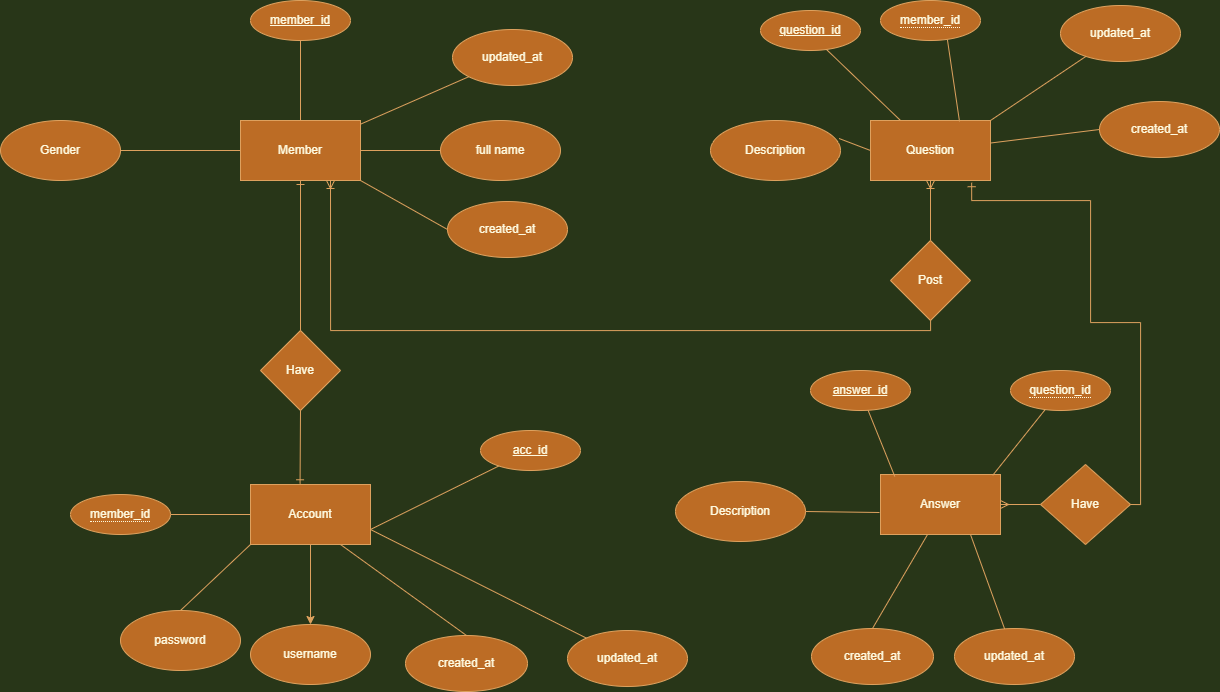

The diagram above was exported from draw.io. Its source (the exported page's mxGraphModel, read from the mxfile embedded in the PNG):
<mxGraphModel dx="2425" dy="1075" grid="0" gridSize="10" guides="1" tooltips="1" connect="1" arrows="1" fold="1" page="1" pageScale="1" pageWidth="850" pageHeight="1100" background="#283618" math="0" shadow="0">
  <root>
    <mxCell id="0" />
    <mxCell id="1" parent="0" />
    <mxCell id="N3mUAG9GsW8IeaY2xZnc-1" value="Member" style="rounded=0;whiteSpace=wrap;html=1;fillColor=#BC6C25;strokeColor=#DDA15E;fontColor=#FEFAE0;" vertex="1" parent="1">
      <mxGeometry x="110" y="240" width="120" height="60" as="geometry" />
    </mxCell>
    <mxCell id="N3mUAG9GsW8IeaY2xZnc-4" value="member_id" style="ellipse;whiteSpace=wrap;html=1;align=center;fontStyle=4;fillColor=#BC6C25;strokeColor=#DDA15E;fontColor=#FEFAE0;" vertex="1" parent="1">
      <mxGeometry x="120" y="120" width="100" height="40" as="geometry" />
    </mxCell>
    <mxCell id="N3mUAG9GsW8IeaY2xZnc-5" value="full name" style="ellipse;whiteSpace=wrap;html=1;rounded=0;fillColor=#BC6C25;strokeColor=#DDA15E;fontColor=#FEFAE0;" vertex="1" parent="1">
      <mxGeometry x="310" y="240" width="120" height="60" as="geometry" />
    </mxCell>
    <mxCell id="N3mUAG9GsW8IeaY2xZnc-7" value="Gender" style="ellipse;whiteSpace=wrap;html=1;rounded=0;fillColor=#BC6C25;strokeColor=#DDA15E;fontColor=#FEFAE0;" vertex="1" parent="1">
      <mxGeometry x="-130" y="240" width="120" height="60" as="geometry" />
    </mxCell>
    <mxCell id="N3mUAG9GsW8IeaY2xZnc-11" value="Have" style="rhombus;whiteSpace=wrap;html=1;rounded=0;fillColor=#BC6C25;strokeColor=#DDA15E;fontColor=#FEFAE0;" vertex="1" parent="1">
      <mxGeometry x="130" y="450" width="80" height="80" as="geometry" />
    </mxCell>
    <mxCell id="N3mUAG9GsW8IeaY2xZnc-19" value="" style="edgeStyle=orthogonalEdgeStyle;rounded=0;orthogonalLoop=1;jettySize=auto;html=1;labelBackgroundColor=#283618;strokeColor=#DDA15E;fontColor=#FEFAE0;" edge="1" parent="1" source="N3mUAG9GsW8IeaY2xZnc-13" target="N3mUAG9GsW8IeaY2xZnc-18">
      <mxGeometry relative="1" as="geometry" />
    </mxCell>
    <mxCell id="N3mUAG9GsW8IeaY2xZnc-13" value="Account" style="whiteSpace=wrap;html=1;rounded=0;fillColor=#BC6C25;strokeColor=#DDA15E;fontColor=#FEFAE0;" vertex="1" parent="1">
      <mxGeometry x="120" y="604" width="120" height="60" as="geometry" />
    </mxCell>
    <mxCell id="N3mUAG9GsW8IeaY2xZnc-17" value="acc_id" style="ellipse;whiteSpace=wrap;html=1;align=center;fontStyle=4;fillColor=#BC6C25;strokeColor=#DDA15E;fontColor=#FEFAE0;" vertex="1" parent="1">
      <mxGeometry x="350" y="550" width="100" height="40" as="geometry" />
    </mxCell>
    <mxCell id="N3mUAG9GsW8IeaY2xZnc-18" value="username" style="ellipse;whiteSpace=wrap;html=1;rounded=0;fillColor=#BC6C25;strokeColor=#DDA15E;fontColor=#FEFAE0;" vertex="1" parent="1">
      <mxGeometry x="120" y="744" width="120" height="60" as="geometry" />
    </mxCell>
    <mxCell id="N3mUAG9GsW8IeaY2xZnc-20" value="password" style="ellipse;whiteSpace=wrap;html=1;rounded=0;fillColor=#BC6C25;strokeColor=#DDA15E;fontColor=#FEFAE0;" vertex="1" parent="1">
      <mxGeometry x="-10" y="730" width="120" height="60" as="geometry" />
    </mxCell>
    <mxCell id="N3mUAG9GsW8IeaY2xZnc-26" value="" style="edgeStyle=orthogonalEdgeStyle;fontSize=12;html=1;endArrow=ERone;endFill=1;rounded=0;elbow=vertical;exitX=0.5;exitY=0;exitDx=0;exitDy=0;entryX=0.5;entryY=1;entryDx=0;entryDy=0;labelBackgroundColor=#283618;strokeColor=#DDA15E;fontColor=#FEFAE0;" edge="1" parent="1" source="N3mUAG9GsW8IeaY2xZnc-11" target="N3mUAG9GsW8IeaY2xZnc-1">
      <mxGeometry width="100" height="100" relative="1" as="geometry">
        <mxPoint x="340" y="590" as="sourcePoint" />
        <mxPoint x="170" y="310" as="targetPoint" />
      </mxGeometry>
    </mxCell>
    <mxCell id="N3mUAG9GsW8IeaY2xZnc-27" value="" style="fontSize=12;html=1;endArrow=ERone;endFill=1;rounded=0;elbow=vertical;exitX=0.5;exitY=1;exitDx=0;exitDy=0;entryX=0.413;entryY=-0.012;entryDx=0;entryDy=0;entryPerimeter=0;labelBackgroundColor=#283618;strokeColor=#DDA15E;fontColor=#FEFAE0;" edge="1" parent="1" source="N3mUAG9GsW8IeaY2xZnc-11" target="N3mUAG9GsW8IeaY2xZnc-13">
      <mxGeometry width="100" height="100" relative="1" as="geometry">
        <mxPoint x="170" y="540" as="sourcePoint" />
        <mxPoint x="170" y="600" as="targetPoint" />
      </mxGeometry>
    </mxCell>
    <mxCell id="N3mUAG9GsW8IeaY2xZnc-30" value="&lt;span style=&quot;border-bottom: 1px dotted&quot;&gt;member_id&lt;/span&gt;" style="ellipse;whiteSpace=wrap;html=1;align=center;fillColor=#BC6C25;strokeColor=#DDA15E;fontColor=#FEFAE0;" vertex="1" parent="1">
      <mxGeometry x="-60" y="614" width="100" height="40" as="geometry" />
    </mxCell>
    <mxCell id="N3mUAG9GsW8IeaY2xZnc-34" value="Question" style="rounded=0;whiteSpace=wrap;html=1;fillColor=#BC6C25;strokeColor=#DDA15E;fontColor=#FEFAE0;" vertex="1" parent="1">
      <mxGeometry x="740" y="240" width="120" height="60" as="geometry" />
    </mxCell>
    <mxCell id="N3mUAG9GsW8IeaY2xZnc-40" value="&lt;span style=&quot;border-bottom: 1px dotted&quot;&gt;member_id&lt;/span&gt;" style="ellipse;whiteSpace=wrap;html=1;align=center;fillColor=#BC6C25;strokeColor=#DDA15E;fontColor=#FEFAE0;" vertex="1" parent="1">
      <mxGeometry x="750" y="120" width="100" height="40" as="geometry" />
    </mxCell>
    <mxCell id="N3mUAG9GsW8IeaY2xZnc-41" value="" style="edgeStyle=orthogonalEdgeStyle;fontSize=12;html=1;endArrow=ERoneToMany;endFill=0;startArrow=none;rounded=0;elbow=vertical;exitX=0.5;exitY=0;exitDx=0;exitDy=0;labelBackgroundColor=#283618;strokeColor=#DDA15E;fontColor=#FEFAE0;" edge="1" parent="1" source="N3mUAG9GsW8IeaY2xZnc-42">
      <mxGeometry width="100" height="100" relative="1" as="geometry">
        <mxPoint x="800" y="420" as="sourcePoint" />
        <mxPoint x="800" y="300" as="targetPoint" />
      </mxGeometry>
    </mxCell>
    <mxCell id="N3mUAG9GsW8IeaY2xZnc-42" value="Post" style="rhombus;whiteSpace=wrap;html=1;rounded=0;fillColor=#BC6C25;strokeColor=#DDA15E;fontColor=#FEFAE0;" vertex="1" parent="1">
      <mxGeometry x="760" y="360" width="80" height="80" as="geometry" />
    </mxCell>
    <mxCell id="N3mUAG9GsW8IeaY2xZnc-44" value="" style="edgeStyle=orthogonalEdgeStyle;fontSize=12;html=1;endArrow=none;endFill=1;startArrow=ERoneToMany;rounded=0;elbow=vertical;exitX=0.75;exitY=1;exitDx=0;exitDy=0;startFill=0;labelBackgroundColor=#283618;strokeColor=#DDA15E;fontColor=#FEFAE0;" edge="1" parent="1" source="N3mUAG9GsW8IeaY2xZnc-1" target="N3mUAG9GsW8IeaY2xZnc-42">
      <mxGeometry width="100" height="100" relative="1" as="geometry">
        <mxPoint x="200" y="330" as="sourcePoint" />
        <mxPoint x="800" y="300" as="targetPoint" />
        <Array as="points">
          <mxPoint x="200" y="450" />
          <mxPoint x="800" y="450" />
        </Array>
      </mxGeometry>
    </mxCell>
    <mxCell id="N3mUAG9GsW8IeaY2xZnc-45" value="Description" style="ellipse;whiteSpace=wrap;html=1;rounded=0;fillColor=#BC6C25;strokeColor=#DDA15E;fontColor=#FEFAE0;" vertex="1" parent="1">
      <mxGeometry x="580" y="240" width="130" height="60" as="geometry" />
    </mxCell>
    <mxCell id="N3mUAG9GsW8IeaY2xZnc-49" value="question_id" style="ellipse;whiteSpace=wrap;html=1;align=center;fontStyle=4;fillColor=#BC6C25;strokeColor=#DDA15E;fontColor=#FEFAE0;" vertex="1" parent="1">
      <mxGeometry x="630" y="130" width="100" height="40" as="geometry" />
    </mxCell>
    <mxCell id="N3mUAG9GsW8IeaY2xZnc-51" value="Answer" style="rounded=0;whiteSpace=wrap;html=1;fillColor=#BC6C25;strokeColor=#DDA15E;fontColor=#FEFAE0;" vertex="1" parent="1">
      <mxGeometry x="750" y="594" width="120" height="60" as="geometry" />
    </mxCell>
    <mxCell id="N3mUAG9GsW8IeaY2xZnc-52" value="&lt;span style=&quot;border-bottom: 1px dotted&quot;&gt;question_id&lt;/span&gt;" style="ellipse;whiteSpace=wrap;html=1;align=center;fillColor=#BC6C25;strokeColor=#DDA15E;fontColor=#FEFAE0;" vertex="1" parent="1">
      <mxGeometry x="880" y="490" width="100" height="40" as="geometry" />
    </mxCell>
    <mxCell id="N3mUAG9GsW8IeaY2xZnc-53" value="answer_id" style="ellipse;whiteSpace=wrap;html=1;align=center;fontStyle=4;fillColor=#BC6C25;strokeColor=#DDA15E;fontColor=#FEFAE0;" vertex="1" parent="1">
      <mxGeometry x="680" y="490" width="100" height="40" as="geometry" />
    </mxCell>
    <mxCell id="N3mUAG9GsW8IeaY2xZnc-56" value="Description" style="ellipse;whiteSpace=wrap;html=1;rounded=0;fillColor=#BC6C25;strokeColor=#DDA15E;fontColor=#FEFAE0;" vertex="1" parent="1">
      <mxGeometry x="545" y="601" width="130" height="60" as="geometry" />
    </mxCell>
    <mxCell id="N3mUAG9GsW8IeaY2xZnc-59" value="" style="edgeStyle=entityRelationEdgeStyle;fontSize=12;html=1;endArrow=ERmany;rounded=0;elbow=vertical;entryX=1;entryY=0.5;entryDx=0;entryDy=0;labelBackgroundColor=#283618;strokeColor=#DDA15E;fontColor=#FEFAE0;" edge="1" parent="1" source="N3mUAG9GsW8IeaY2xZnc-60" target="N3mUAG9GsW8IeaY2xZnc-51">
      <mxGeometry width="100" height="100" relative="1" as="geometry">
        <mxPoint x="960" y="660" as="sourcePoint" />
        <mxPoint x="580" y="350" as="targetPoint" />
      </mxGeometry>
    </mxCell>
    <mxCell id="N3mUAG9GsW8IeaY2xZnc-60" value="Have" style="rhombus;whiteSpace=wrap;html=1;rounded=0;fillColor=#BC6C25;strokeColor=#DDA15E;fontColor=#FEFAE0;" vertex="1" parent="1">
      <mxGeometry x="910" y="584" width="90" height="80" as="geometry" />
    </mxCell>
    <mxCell id="N3mUAG9GsW8IeaY2xZnc-61" value="" style="edgeStyle=orthogonalEdgeStyle;fontSize=12;html=1;endArrow=ERone;endFill=1;rounded=0;elbow=vertical;entryX=0.843;entryY=1.037;entryDx=0;entryDy=0;exitX=1;exitY=0.5;exitDx=0;exitDy=0;entryPerimeter=0;labelBackgroundColor=#283618;strokeColor=#DDA15E;fontColor=#FEFAE0;" edge="1" parent="1" source="N3mUAG9GsW8IeaY2xZnc-60" target="N3mUAG9GsW8IeaY2xZnc-34">
      <mxGeometry width="100" height="100" relative="1" as="geometry">
        <mxPoint x="690" y="450" as="sourcePoint" />
        <mxPoint x="790" y="350" as="targetPoint" />
        <Array as="points">
          <mxPoint x="1010" y="624" />
          <mxPoint x="1010" y="442" />
          <mxPoint x="960" y="442" />
          <mxPoint x="960" y="320" />
          <mxPoint x="841" y="320" />
        </Array>
      </mxGeometry>
    </mxCell>
    <mxCell id="N3mUAG9GsW8IeaY2xZnc-63" value="created_at" style="ellipse;whiteSpace=wrap;html=1;rounded=0;fillColor=#BC6C25;strokeColor=#DDA15E;fontColor=#FEFAE0;" vertex="1" parent="1">
      <mxGeometry x="317" y="321" width="120" height="56" as="geometry" />
    </mxCell>
    <mxCell id="N3mUAG9GsW8IeaY2xZnc-64" value="updated_at" style="ellipse;whiteSpace=wrap;html=1;rounded=0;fillColor=#BC6C25;strokeColor=#DDA15E;fontColor=#FEFAE0;" vertex="1" parent="1">
      <mxGeometry x="322" y="149" width="120" height="56" as="geometry" />
    </mxCell>
    <mxCell id="N3mUAG9GsW8IeaY2xZnc-65" value="" style="endArrow=none;html=1;rounded=0;shadow=0;elbow=vertical;labelBackgroundColor=#283618;strokeColor=#DDA15E;fontColor=#FEFAE0;" edge="1" parent="1" source="N3mUAG9GsW8IeaY2xZnc-1" target="N3mUAG9GsW8IeaY2xZnc-64">
      <mxGeometry relative="1" as="geometry">
        <mxPoint x="421" y="469" as="sourcePoint" />
        <mxPoint x="581" y="469" as="targetPoint" />
      </mxGeometry>
    </mxCell>
    <mxCell id="N3mUAG9GsW8IeaY2xZnc-66" value="" style="endArrow=none;html=1;rounded=0;shadow=0;elbow=vertical;exitX=1;exitY=1;exitDx=0;exitDy=0;entryX=0;entryY=0.5;entryDx=0;entryDy=0;labelBackgroundColor=#283618;strokeColor=#DDA15E;fontColor=#FEFAE0;" edge="1" parent="1" source="N3mUAG9GsW8IeaY2xZnc-1" target="N3mUAG9GsW8IeaY2xZnc-63">
      <mxGeometry relative="1" as="geometry">
        <mxPoint x="240" y="253.66569525738907" as="sourcePoint" />
        <mxPoint x="348.24231831312954" y="206.1575919823115" as="targetPoint" />
      </mxGeometry>
    </mxCell>
    <mxCell id="N3mUAG9GsW8IeaY2xZnc-67" value="" style="endArrow=none;html=1;rounded=0;shadow=0;elbow=vertical;exitX=1;exitY=0.5;exitDx=0;exitDy=0;labelBackgroundColor=#283618;strokeColor=#DDA15E;fontColor=#FEFAE0;" edge="1" parent="1" source="N3mUAG9GsW8IeaY2xZnc-1" target="N3mUAG9GsW8IeaY2xZnc-5">
      <mxGeometry relative="1" as="geometry">
        <mxPoint x="240" y="253.66569525738907" as="sourcePoint" />
        <mxPoint x="348.24231831312954" y="206.1575919823115" as="targetPoint" />
      </mxGeometry>
    </mxCell>
    <mxCell id="N3mUAG9GsW8IeaY2xZnc-68" value="" style="endArrow=none;html=1;rounded=0;shadow=0;elbow=vertical;exitX=0.5;exitY=0;exitDx=0;exitDy=0;entryX=0.5;entryY=1;entryDx=0;entryDy=0;labelBackgroundColor=#283618;strokeColor=#DDA15E;fontColor=#FEFAE0;" edge="1" parent="1" source="N3mUAG9GsW8IeaY2xZnc-1" target="N3mUAG9GsW8IeaY2xZnc-4">
      <mxGeometry relative="1" as="geometry">
        <mxPoint x="240" y="280" as="sourcePoint" />
        <mxPoint x="320" y="280" as="targetPoint" />
      </mxGeometry>
    </mxCell>
    <mxCell id="N3mUAG9GsW8IeaY2xZnc-69" value="" style="endArrow=none;html=1;rounded=0;shadow=0;elbow=vertical;exitX=0;exitY=0.5;exitDx=0;exitDy=0;labelBackgroundColor=#283618;strokeColor=#DDA15E;fontColor=#FEFAE0;" edge="1" parent="1" source="N3mUAG9GsW8IeaY2xZnc-1" target="N3mUAG9GsW8IeaY2xZnc-7">
      <mxGeometry relative="1" as="geometry">
        <mxPoint x="180" y="250" as="sourcePoint" />
        <mxPoint x="180" y="170" as="targetPoint" />
      </mxGeometry>
    </mxCell>
    <mxCell id="N3mUAG9GsW8IeaY2xZnc-70" value="" style="endArrow=none;html=1;rounded=0;shadow=0;elbow=vertical;exitX=1;exitY=0.5;exitDx=0;exitDy=0;entryX=0;entryY=0.5;entryDx=0;entryDy=0;labelBackgroundColor=#283618;strokeColor=#DDA15E;fontColor=#FEFAE0;" edge="1" parent="1" source="N3mUAG9GsW8IeaY2xZnc-30" target="N3mUAG9GsW8IeaY2xZnc-13">
      <mxGeometry relative="1" as="geometry">
        <mxPoint x="240" y="310" as="sourcePoint" />
        <mxPoint x="326.9999999999959" y="359" as="targetPoint" />
      </mxGeometry>
    </mxCell>
    <mxCell id="N3mUAG9GsW8IeaY2xZnc-71" value="" style="endArrow=none;html=1;rounded=0;shadow=0;elbow=vertical;exitX=0.5;exitY=0;exitDx=0;exitDy=0;entryX=0;entryY=1;entryDx=0;entryDy=0;labelBackgroundColor=#283618;strokeColor=#DDA15E;fontColor=#FEFAE0;" edge="1" parent="1" source="N3mUAG9GsW8IeaY2xZnc-20" target="N3mUAG9GsW8IeaY2xZnc-13">
      <mxGeometry relative="1" as="geometry">
        <mxPoint x="240" y="310" as="sourcePoint" />
        <mxPoint x="326.9999999999959" y="359" as="targetPoint" />
      </mxGeometry>
    </mxCell>
    <mxCell id="N3mUAG9GsW8IeaY2xZnc-72" value="" style="endArrow=none;html=1;rounded=0;shadow=0;elbow=vertical;exitX=1;exitY=0.75;exitDx=0;exitDy=0;labelBackgroundColor=#283618;strokeColor=#DDA15E;fontColor=#FEFAE0;" edge="1" parent="1" source="N3mUAG9GsW8IeaY2xZnc-13" target="N3mUAG9GsW8IeaY2xZnc-17">
      <mxGeometry relative="1" as="geometry">
        <mxPoint x="254" y="662" as="sourcePoint" />
        <mxPoint x="326.9999999999959" y="359" as="targetPoint" />
      </mxGeometry>
    </mxCell>
    <mxCell id="N3mUAG9GsW8IeaY2xZnc-73" value="" style="endArrow=none;html=1;rounded=0;shadow=0;elbow=vertical;exitX=1;exitY=0.5;exitDx=0;exitDy=0;labelBackgroundColor=#283618;strokeColor=#DDA15E;fontColor=#FEFAE0;" edge="1" parent="1" source="N3mUAG9GsW8IeaY2xZnc-56">
      <mxGeometry relative="1" as="geometry">
        <mxPoint x="484" y="659" as="sourcePoint" />
        <mxPoint x="749" y="632" as="targetPoint" />
      </mxGeometry>
    </mxCell>
    <mxCell id="N3mUAG9GsW8IeaY2xZnc-74" value="" style="endArrow=none;html=1;rounded=0;shadow=0;elbow=vertical;entryX=0.119;entryY=0.032;entryDx=0;entryDy=0;entryPerimeter=0;labelBackgroundColor=#283618;strokeColor=#DDA15E;fontColor=#FEFAE0;" edge="1" parent="1" source="N3mUAG9GsW8IeaY2xZnc-53" target="N3mUAG9GsW8IeaY2xZnc-51">
      <mxGeometry relative="1" as="geometry">
        <mxPoint x="714" y="573" as="sourcePoint" />
        <mxPoint x="759" y="642" as="targetPoint" />
      </mxGeometry>
    </mxCell>
    <mxCell id="N3mUAG9GsW8IeaY2xZnc-75" value="" style="endArrow=none;html=1;rounded=0;shadow=0;elbow=vertical;entryX=0.935;entryY=0.014;entryDx=0;entryDy=0;entryPerimeter=0;labelBackgroundColor=#283618;strokeColor=#DDA15E;fontColor=#FEFAE0;" edge="1" parent="1" source="N3mUAG9GsW8IeaY2xZnc-52" target="N3mUAG9GsW8IeaY2xZnc-51">
      <mxGeometry relative="1" as="geometry">
        <mxPoint x="916" y="540" as="sourcePoint" />
        <mxPoint x="774.2800000000002" y="605.9200000000001" as="targetPoint" />
      </mxGeometry>
    </mxCell>
    <mxCell id="N3mUAG9GsW8IeaY2xZnc-76" value="" style="endArrow=none;html=1;rounded=0;shadow=0;elbow=vertical;exitX=0.669;exitY=0.976;exitDx=0;exitDy=0;exitPerimeter=0;labelBackgroundColor=#283618;strokeColor=#DDA15E;fontColor=#FEFAE0;" edge="1" parent="1" source="N3mUAG9GsW8IeaY2xZnc-40">
      <mxGeometry relative="1" as="geometry">
        <mxPoint x="924.7612136447829" y="539.0484829440213" as="sourcePoint" />
        <mxPoint x="829" y="241" as="targetPoint" />
      </mxGeometry>
    </mxCell>
    <mxCell id="N3mUAG9GsW8IeaY2xZnc-77" value="" style="endArrow=none;html=1;rounded=0;shadow=0;elbow=vertical;entryX=0.25;entryY=0;entryDx=0;entryDy=0;labelBackgroundColor=#283618;strokeColor=#DDA15E;fontColor=#FEFAE0;" edge="1" parent="1" target="N3mUAG9GsW8IeaY2xZnc-34">
      <mxGeometry relative="1" as="geometry">
        <mxPoint x="696" y="169" as="sourcePoint" />
        <mxPoint x="819" y="240" as="targetPoint" />
      </mxGeometry>
    </mxCell>
    <mxCell id="N3mUAG9GsW8IeaY2xZnc-79" value="" style="endArrow=none;html=1;rounded=0;shadow=0;elbow=vertical;entryX=0;entryY=0.5;entryDx=0;entryDy=0;exitX=0.989;exitY=0.3;exitDx=0;exitDy=0;exitPerimeter=0;labelBackgroundColor=#283618;strokeColor=#DDA15E;fontColor=#FEFAE0;" edge="1" parent="1" source="N3mUAG9GsW8IeaY2xZnc-45" target="N3mUAG9GsW8IeaY2xZnc-34">
      <mxGeometry relative="1" as="geometry">
        <mxPoint x="706" y="179" as="sourcePoint" />
        <mxPoint x="780" y="250" as="targetPoint" />
      </mxGeometry>
    </mxCell>
    <mxCell id="N3mUAG9GsW8IeaY2xZnc-80" value="created_at" style="ellipse;whiteSpace=wrap;html=1;rounded=0;fillColor=#BC6C25;strokeColor=#DDA15E;fontColor=#FEFAE0;" vertex="1" parent="1">
      <mxGeometry x="969" y="221" width="120" height="56" as="geometry" />
    </mxCell>
    <mxCell id="N3mUAG9GsW8IeaY2xZnc-81" value="updated_at" style="ellipse;whiteSpace=wrap;html=1;rounded=0;fillColor=#BC6C25;strokeColor=#DDA15E;fontColor=#FEFAE0;" vertex="1" parent="1">
      <mxGeometry x="930" y="125" width="120" height="56" as="geometry" />
    </mxCell>
    <mxCell id="N3mUAG9GsW8IeaY2xZnc-82" value="" style="endArrow=none;html=1;rounded=0;shadow=0;elbow=vertical;exitX=1;exitY=0;exitDx=0;exitDy=0;labelBackgroundColor=#283618;strokeColor=#DDA15E;fontColor=#FEFAE0;" edge="1" parent="1" target="N3mUAG9GsW8IeaY2xZnc-81" source="N3mUAG9GsW8IeaY2xZnc-34">
      <mxGeometry relative="1" as="geometry">
        <mxPoint x="900" y="190.69443706418178" as="sourcePoint" />
        <mxPoint x="1251" y="416" as="targetPoint" />
      </mxGeometry>
    </mxCell>
    <mxCell id="N3mUAG9GsW8IeaY2xZnc-83" value="" style="endArrow=none;html=1;rounded=0;shadow=0;elbow=vertical;entryX=0;entryY=0.5;entryDx=0;entryDy=0;labelBackgroundColor=#283618;strokeColor=#DDA15E;fontColor=#FEFAE0;" edge="1" parent="1" target="N3mUAG9GsW8IeaY2xZnc-80" source="N3mUAG9GsW8IeaY2xZnc-34">
      <mxGeometry relative="1" as="geometry">
        <mxPoint x="900" y="247" as="sourcePoint" />
        <mxPoint x="1018.2423183131295" y="153.1575919823115" as="targetPoint" />
      </mxGeometry>
    </mxCell>
    <mxCell id="N3mUAG9GsW8IeaY2xZnc-84" value="created_at" style="ellipse;whiteSpace=wrap;html=1;rounded=0;fillColor=#BC6C25;strokeColor=#DDA15E;fontColor=#FEFAE0;" vertex="1" parent="1">
      <mxGeometry x="681" y="748" width="122" height="56" as="geometry" />
    </mxCell>
    <mxCell id="N3mUAG9GsW8IeaY2xZnc-85" value="updated_at" style="ellipse;whiteSpace=wrap;html=1;rounded=0;fillColor=#BC6C25;strokeColor=#DDA15E;fontColor=#FEFAE0;" vertex="1" parent="1">
      <mxGeometry x="824" y="748" width="120" height="56" as="geometry" />
    </mxCell>
    <mxCell id="N3mUAG9GsW8IeaY2xZnc-86" value="" style="endArrow=none;html=1;rounded=0;shadow=0;elbow=vertical;exitX=0.75;exitY=1;exitDx=0;exitDy=0;labelBackgroundColor=#283618;strokeColor=#DDA15E;fontColor=#FEFAE0;" edge="1" parent="1" target="N3mUAG9GsW8IeaY2xZnc-85" source="N3mUAG9GsW8IeaY2xZnc-51">
      <mxGeometry relative="1" as="geometry">
        <mxPoint x="734" y="888" as="sourcePoint" />
        <mxPoint x="1125" y="1064" as="targetPoint" />
      </mxGeometry>
    </mxCell>
    <mxCell id="N3mUAG9GsW8IeaY2xZnc-87" value="" style="endArrow=none;html=1;rounded=0;shadow=0;elbow=vertical;entryX=0.5;entryY=0;entryDx=0;entryDy=0;exitX=0.392;exitY=1;exitDx=0;exitDy=0;exitPerimeter=0;labelBackgroundColor=#283618;strokeColor=#DDA15E;fontColor=#FEFAE0;" edge="1" parent="1" target="N3mUAG9GsW8IeaY2xZnc-84" source="N3mUAG9GsW8IeaY2xZnc-51">
      <mxGeometry relative="1" as="geometry">
        <mxPoint x="734" y="911.6363636363637" as="sourcePoint" />
        <mxPoint x="892.2423183131295" y="801.1575919823115" as="targetPoint" />
      </mxGeometry>
    </mxCell>
    <mxCell id="N3mUAG9GsW8IeaY2xZnc-88" value="created_at" style="ellipse;whiteSpace=wrap;html=1;rounded=0;fillColor=#BC6C25;strokeColor=#DDA15E;fontColor=#FEFAE0;" vertex="1" parent="1">
      <mxGeometry x="275" y="755" width="122" height="56" as="geometry" />
    </mxCell>
    <mxCell id="N3mUAG9GsW8IeaY2xZnc-89" value="updated_at" style="ellipse;whiteSpace=wrap;html=1;rounded=0;fillColor=#BC6C25;strokeColor=#DDA15E;fontColor=#FEFAE0;" vertex="1" parent="1">
      <mxGeometry x="437" y="750" width="120" height="56" as="geometry" />
    </mxCell>
    <mxCell id="N3mUAG9GsW8IeaY2xZnc-90" value="" style="endArrow=none;html=1;rounded=0;shadow=0;elbow=vertical;exitX=1;exitY=0.75;exitDx=0;exitDy=0;labelBackgroundColor=#283618;strokeColor=#DDA15E;fontColor=#FEFAE0;" edge="1" parent="1" target="N3mUAG9GsW8IeaY2xZnc-89" source="N3mUAG9GsW8IeaY2xZnc-13">
      <mxGeometry relative="1" as="geometry">
        <mxPoint x="434" y="661" as="sourcePoint" />
        <mxPoint x="719" y="1071" as="targetPoint" />
      </mxGeometry>
    </mxCell>
    <mxCell id="N3mUAG9GsW8IeaY2xZnc-91" value="" style="endArrow=none;html=1;rounded=0;shadow=0;elbow=vertical;entryX=0.5;entryY=0;entryDx=0;entryDy=0;exitX=0.75;exitY=1;exitDx=0;exitDy=0;labelBackgroundColor=#283618;strokeColor=#DDA15E;fontColor=#FEFAE0;" edge="1" parent="1" target="N3mUAG9GsW8IeaY2xZnc-88" source="N3mUAG9GsW8IeaY2xZnc-13">
      <mxGeometry relative="1" as="geometry">
        <mxPoint x="391.0400000000004" y="661" as="sourcePoint" />
        <mxPoint x="486.24231831312954" y="808.1575919823115" as="targetPoint" />
      </mxGeometry>
    </mxCell>
  </root>
</mxGraphModel>